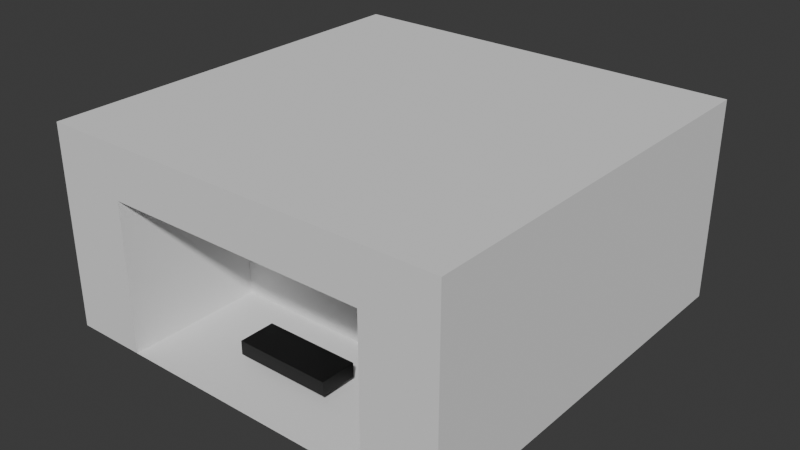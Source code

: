 # Source: BaseEdificio.blend  (saved by Blender 5.1.29; exported with 4.5.12 LTS)
import bpy
from mathutils import Matrix  # noqa: F401  (used for matrix-valued properties, if any)

bpy.ops.wm.read_factory_settings(use_empty=True)
scene = bpy.context.scene
scene.name = 'Scene'

# ---- collections
col_collection = bpy.data.collections.new('Collection'); scene.collection.children.link(col_collection)
col_puerta_ascensor = bpy.data.collections.new('Puerta Ascensor'); scene.collection.children.link(col_puerta_ascensor)

# ---- materials (node trees are filled in below, after node groups)
mat_material = bpy.data.materials.new('Material')
mat_material_001 = bpy.data.materials.new('Material.001')
mat_material_002 = bpy.data.materials.new('Material.002')
mat_material_002.alpha_threshold = 0.0
mat_material_002.use_backface_culling_lightprobe_volume = False
mat_material_002.roughness = 0.5
mat_material_002.line_color = (0.0, 0.0, 0.0, 1.0)

# ---- material node trees
mat_material.use_nodes = True; mat_material.node_tree.nodes.clear()
_N = mat_material.node_tree.nodes; _L = mat_material.node_tree.links
n0 = _N.new('ShaderNodeBsdfPrincipled'); n0.name = 'Principled BSDF'; n0.location = (-200, 100)
n0.inputs[0].default_value = (0.0, 0.0, 0.0, 1.0)
n1 = _N.new('ShaderNodeOutputMaterial'); n1.name = 'Material Output'; n1.location = (200, 100)
_L.new(n0.outputs[0], n1.inputs[0])
n1.is_active_output = True
mat_material_001.use_nodes = True; mat_material_001.node_tree.nodes.clear()
_N = mat_material_001.node_tree.nodes; _L = mat_material_001.node_tree.links
n0 = _N.new('ShaderNodeBsdfPrincipled'); n0.name = 'Principled BSDF'; n0.location = (-200, 100)
n0.inputs[0].default_value = (0.2316, 0.3132, 0.3272, 1.0)
n0.inputs[2].default_value = 0.0
n1 = _N.new('ShaderNodeOutputMaterial'); n1.name = 'Material Output'; n1.location = (200, 100)
_L.new(n0.outputs[0], n1.inputs[0])
n1.is_active_output = True
mat_material_002.use_nodes = True; mat_material_002.node_tree.nodes.clear()
_N = mat_material_002.node_tree.nodes; _L = mat_material_002.node_tree.links
n0 = _N.new('ShaderNodeOutputMaterial'); n0.name = 'Material Output'; n0.location = (200, 100)
n1 = _N.new('ShaderNodeBsdfPrincipled'); n1.name = 'Principled BSDF'; n1.location = (-200, 100)
n1.inputs[0].default_value = (0.3696, 0.3696, 0.3696, 1.0)
n1.inputs[2].default_value = 1.0
_L.new(n1.outputs[0], n0.inputs[0])
n0.is_active_output = True

# ---- world
world_world = bpy.data.worlds.new('World'); scene.world = world_world
world_world.use_nodes = True; world_world.node_tree.nodes.clear()
_N = world_world.node_tree.nodes; _L = world_world.node_tree.links
n0 = _N.new('ShaderNodeOutputWorld'); n0.name = 'World Output'; n0.location = (200, 100)
n1 = _N.new('ShaderNodeBackground'); n1.name = 'Background'; n1.location = (-200, 100)
n1.inputs[0].default_value = (0.05088, 0.05088, 0.05088, 1.0)
_L.new(n1.outputs[0], n0.inputs[0])
n0.is_active_output = True
world_world.color = (0.05088, 0.05088, 0.05088)
world_world.sun_shadow_jitter_overblur = 0.0

# ---- meshes
me_cube = bpy.data.meshes.new('Cube')
me_cube.from_pydata([(-1.0, -1.0, 0.01689), (-0.6459, 0.3252, 0.268), (-1.0, -1.0, 1.0), (-1.0, 1.0, 0.01689), (-1.0, 1.0, 1.0), (1.0, -1.0, 0.01689), (0.6459, 0.3252, 0.268), (1.0, -1.0, 1.0), (1.0, 1.0, 0.01689), (1.0, 1.0, 1.0), (-0.6459, 1.0, 0.268), (0.6459, 1.0, 1.0), (-0.6459, 1.0, 1.0), (0.6459, 1.0, 0.268), (-0.6459, 0.3252, 1.0), (0.6459, 0.3252, 1.0), (-0.6459, 1.0, 1.0), (-0.6459, 0.3252, 1.0)], [], [(0, 2, 4, 3), (11, 9, 8, 3, 4, 12, 10, 13), (8, 9, 7, 5), (5, 7, 2, 0), (3, 8, 5, 0), (14, 12, 4, 2, 7, 9, 11, 15), (14, 1, 10, 12), (13, 6, 15, 11), (6, 1, 14, 15), (10, 1, 6, 13), (11, 15, 17, 16)])
_uv = me_cube.uv_layers.new(name='UVMap')
_uv.uv.foreach_set('vector', [0.375, 0.0, 0.625, 0.0, 0.625, 0.25, 0.375, 0.25, 0.625, 0.4557, 0.625, 0.5, 0.375, 0.5, 0.375, 0.25, 0.625, 0.25, 0.625, 0.2943, 0.4388, 0.2943, 0.4388, 0.4557, 0.375, 0.5, 0.625, 0.5, 0.625, 0.75, 0.375, 0.75, 0.375, 0.75, 0.625, 0.75, 0.625, 1.0, 0.375, 1.0, 0.125, 0.5, 0.375, 0.5, 0.375, 0.75, 0.125, 0.75, 0.8307, 0.5844, 0.8307, 0.5, 0.875, 0.5, 0.875, 0.75, 0.625, 0.75, 0.625, 0.5, 0.6693, 0.5, 0.6693, 0.5844, 0.6093, 0.0, 0.375, 0.0, 0.375, 0.1306, 0.6093, 0.1306, 0.375, 0.6194, 0.375, 0.75, 0.6093, 0.75, 0.6093, 0.6194, 0.375, 0.75, 0.375, 1.0, 0.6093, 1.0, 0.6093, 0.75, 0.125, 0.6194, 0.125, 0.75, 0.375, 0.75, 0.375, 0.6194, 0.6693, 0.5, 0.6693, 0.5844, 0.6693, 0.5844, 0.6693, 0.5])
me_cube.materials.append(None)
me_cube.update()
me_cube_002 = bpy.data.meshes.new('Cube.002')
me_cube_002.from_pydata([(-1.0, -4.291, -1.0), (-1.0, -4.291, 1.0), (-1.0, 1.0, -1.0), (-1.0, 1.0, 1.0), (12.89, -4.291, -1.0), (12.89, -4.291, 1.0), (12.89, 1.0, -1.0), (12.89, 1.0, 1.0)], [], [(0, 1, 3, 2), (2, 3, 7, 6), (6, 7, 5, 4), (4, 5, 1, 0), (2, 6, 4, 0), (7, 3, 1, 5)])
_uv = me_cube_002.uv_layers.new(name='UVMap')
_uv.uv.foreach_set('vector', [0.375, 0.0, 0.625, 0.0, 0.625, 0.25, 0.375, 0.25, 0.375, 0.25, 0.625, 0.25, 0.625, 0.5, 0.375, 0.5, 0.375, 0.5, 0.625, 0.5, 0.625, 0.75, 0.375, 0.75, 0.375, 0.75, 0.625, 0.75, 0.625, 1.0, 0.375, 1.0, 0.125, 0.5, 0.375, 0.5, 0.375, 0.75, 0.125, 0.75, 0.625, 0.5, 0.875, 0.5, 0.875, 0.75, 0.625, 0.75])
me_cube_002.materials.append(mat_material)
me_cube_002.update()
me_cube_001 = bpy.data.meshes.new('Cube.001')
me_cube_001.from_pydata([(-0.98, 0.98, -1.0), (-1.0, 0.98, -0.98), (-0.98, 1.0, -0.98), (-0.98, 1.0, 0.98), (-1.0, 0.98, 0.98), (-0.98, 0.98, 1.0), (-0.98, -0.98, -1.0), (-0.98, -1.0, -0.98), (-1.0, -0.98, -0.98), (-0.98, -0.98, 1.0), (-1.0, -0.98, 0.98), (-0.98, -1.0, 0.98), (0.98, 0.98, -1.0), (0.98, 1.0, -0.98), (1.0, 0.98, -0.98), (0.98, 0.98, 1.0), (1.0, 0.98, 0.98), (0.98, 1.0, 0.98), (0.98, -0.98, -1.0), (1.0, -0.98, -0.98), (0.98, -1.0, -0.98), (0.98, -0.98, 1.0), (0.98, -1.0, 0.98), (1.0, -0.98, 0.98)], [], [(0, 1, 2), (3, 4, 5), (6, 7, 8), (9, 10, 11), (12, 13, 14), (15, 16, 17), (18, 19, 20), (21, 22, 23), (8, 1, 0, 6), (1, 4, 3, 2), (4, 10, 9, 5), (10, 8, 7, 11), (20, 7, 6, 18), (11, 22, 21, 9), (22, 20, 19, 23), (14, 19, 18, 12), (23, 16, 15, 21), (16, 14, 13, 17), (2, 13, 12, 0), (17, 3, 5, 15), (6, 0, 12, 18), (1, 8, 10, 4), (13, 2, 3, 17), (21, 15, 5, 9), (7, 20, 22, 11), (19, 14, 16, 23)])
_uv = me_cube_001.uv_layers.new(name='UVMap')
_uv.uv.foreach_set('vector', [0.1275, 0.7475, 0.125, 0.7475, 0.1275, 0.75, 0.6225, 0.0, 0.6225, 0.0025, 0.625, 0.0025, 0.1275, 0.5025, 0.1275, 0.5, 0.125, 0.5025, 0.625, 0.2492, 0.6225, 0.2475, 0.6225, 0.2519, 0.3725, 0.7475, 0.375, 0.7513, 0.3769, 0.7475, 0.6263, 0.75, 0.6225, 0.7481, 0.6225, 0.7525, 0.3725, 0.5025, 0.3769, 0.5025, 0.375, 0.4987, 0.6263, 0.5, 0.6225, 0.4975, 0.6225, 0.5019, 0.125, 0.5025, 0.125, 0.7475, 0.1275, 0.7475, 0.1275, 0.5025, 0.3775, 0.0025, 0.6225, 0.0025, 0.6225, 0.0, 0.3775, 0.0, 0.6225, 0.0025, 0.6225, 0.2475, 0.625, 0.2492, 0.625, 0.0025, 0.6225, 0.2475, 0.3775, 0.2475, 0.3775, 0.2525, 0.6225, 0.2519, 0.375, 0.4987, 0.1275, 0.5, 0.1275, 0.5025, 0.3725, 0.5025, 0.6225, 0.2519, 0.6225, 0.4975, 0.6263, 0.5, 0.625, 0.2492, 0.6225, 0.4975, 0.375, 0.4987, 0.3769, 0.5025, 0.6225, 0.5019, 0.3769, 0.7475, 0.3769, 0.5025, 0.3725, 0.5025, 0.3725, 0.7475, 0.6225, 0.5019, 0.6225, 0.7481, 0.6263, 0.75, 0.6263, 0.5, 0.6225, 0.7481, 0.3769, 0.7475, 0.375, 0.7513, 0.6225, 0.7525, 0.1275, 0.75, 0.375, 0.7513, 0.3725, 0.7475, 0.1275, 0.7475, 0.6225, 0.7525, 0.6225, 0.9975, 0.625, 0.9975, 0.6263, 0.75, 0.1275, 0.5025, 0.1275, 0.7475, 0.3725, 0.7475, 0.3725, 0.5025, 0.3775, 0.0025, 0.3775, 0.2475, 0.6225, 0.2475, 0.6225, 0.0025, 0.375, 0.7513, 0.3775, 0.9975, 0.6225, 0.9975, 0.6225, 0.7525, 0.6263, 0.5, 0.6263, 0.75, 0.8725, 0.7475, 0.8725, 0.5025, 0.3775, 0.2525, 0.375, 0.4987, 0.6225, 0.4975, 0.6225, 0.2519, 0.3769, 0.5025, 0.3769, 0.7475, 0.6225, 0.7481, 0.6225, 0.5019])
me_cube_001.materials.append(mat_material_001)
me_cube_001.update()
me_cube_003 = bpy.data.meshes.new('Cube.003')
me_cube_003.from_pydata([(1.0, 0.99, 0.99), (0.99, 1.0, 0.99), (0.99, 0.99, 1.0), (0.99, 1.0, -0.99), (1.0, 0.99, -0.99), (0.99, 0.99, -1.0), (1.0, -0.99, 0.99), (0.99, -0.99, 1.0), (0.99, -1.0, 0.99), (0.99, -0.99, -1.0), (1.0, -0.99, -0.99), (0.99, -1.0, -0.99), (-0.99, 1.0, 0.99), (-1.0, 0.99, 0.99), (-0.99, 0.99, 1.0), (-0.99, 1.0, -0.99), (-0.99, 0.99, -1.0), (-1.0, 0.99, -0.99), (-1.0, -0.99, 0.99), (-0.99, -1.0, 0.99), (-0.99, -0.99, 1.0), (-0.99, -0.99, -1.0), (-0.99, -1.0, -0.99), (-1.0, -0.99, -0.99), (-0.99, 0.8746, 0.8914), (-0.99, 0.8646, 0.9014), (-1.0, 0.8846, 0.9114), (-0.99, -0.8843, 0.9014), (-0.99, -0.8943, 0.8914), (-1.0, -0.9043, 0.9114), (-0.99, 0.8846, -1.0), (-0.99, 0.8746, -0.99), (-1.0, 0.8846, -0.99), (-0.99, -0.9043, -1.0), (-1.0, -0.9043, -0.99), (-0.99, -0.8943, -0.99), (1.0, -0.9043, -0.99), (0.99, -0.9043, -1.0), (0.99, -0.8943, -0.99), (1.0, 0.8846, -0.99), (0.99, 0.8746, -0.99), (0.99, 0.8846, -1.0), (0.99, -0.8943, 0.8914), (0.99, -0.8843, 0.9014), (1.0, -0.9043, 0.9114), (0.99, 0.8646, 0.9014), (0.99, 0.8746, 0.8914), (1.0, 0.8846, 0.9114)], [], [(0, 1, 2), (3, 4, 5), (6, 7, 8), (9, 10, 11), (12, 13, 14), (15, 16, 17), (18, 19, 20), (21, 22, 23), (24, 25, 26), (27, 28, 29), (30, 31, 32), (33, 34, 35), (36, 37, 38), (39, 40, 41), (42, 43, 44), (45, 46, 47), (2, 7, 6, 0), (1, 12, 14, 2), (13, 18, 20, 14), (7, 20, 19, 8), (11, 22, 21, 9), (8, 11, 10, 6), (18, 23, 22, 19), (23, 34, 33, 21), (12, 15, 17, 13), (16, 30, 32, 17), (26, 32, 31, 24), (25, 27, 29, 26), (28, 35, 34, 29), (9, 37, 36, 10), (35, 38, 37, 33), (5, 16, 15, 3), (4, 39, 41, 5), (30, 41, 40, 31), (0, 4, 3, 1), (38, 42, 44, 36), (43, 45, 47, 44), (39, 47, 46, 40), (24, 46, 45, 25), (27, 43, 42, 28), (4, 0, 6, 10, 36, 44, 47, 39), (2, 14, 20, 7), (15, 12, 1, 3), (16, 5, 41, 30), (11, 8, 19, 22), (9, 21, 33, 37), (23, 18, 13, 17, 32, 26, 29, 34), (46, 24, 31, 40), (25, 45, 43, 27), (35, 28, 42, 38)])
_uv = me_cube_003.uv_layers.new(name='UVMap')
_uv.uv.foreach_set('vector', [0.6237, 0.5009, 0.6238, 0.4988, 0.6256, 0.5, 0.3756, 0.4991, 0.3763, 0.5009, 0.3741, 0.5006, 0.6238, 0.7488, 0.6256, 0.7494, 0.6238, 0.7509, 0.3737, 0.7487, 0.3759, 0.7487, 0.375, 0.7506, 0.6238, 0.2509, 0.6237, 0.2487, 0.625, 0.2496, 0.1262, 0.5, 0.1263, 0.5013, 0.125, 0.5012, 0.6238, 0.00125, 0.6237, 0.0, 0.625, 0.00125, 0.1262, 0.7487, 0.1262, 0.75, 0.125, 0.7487, 0.6114, 0.2343, 0.6127, 0.2331, 0.6139, 0.2356, 0.6127, 0.01447, 0.6114, 0.01322, 0.6139, 0.01197, 0.1263, 0.5144, 0.1262, 0.5157, 0.125, 0.5144, 0.1262, 0.738, 0.125, 0.738, 0.1262, 0.7368, 0.3759, 0.738, 0.3737, 0.738, 0.3746, 0.7368, 0.3762, 0.5144, 0.3754, 0.5157, 0.3741, 0.5144, 0.6114, 0.7368, 0.6127, 0.7355, 0.6139, 0.738, 0.6127, 0.5169, 0.6114, 0.5157, 0.6139, 0.5144, 0.6256, 0.5, 0.6256, 0.7494, 0.6238, 0.7488, 0.6237, 0.5009, 0.6238, 0.4988, 0.6238, 0.2509, 0.625, 0.2496, 0.6256, 0.5, 0.6237, 0.2487, 0.6238, 0.00125, 0.625, 0.00125, 0.625, 0.2496, 0.6256, 0.7494, 0.625, 0.9987, 0.6238, 0.9988, 0.6238, 0.7509, 0.375, 0.7506, 0.1262, 0.75, 0.1262, 0.7487, 0.3737, 0.7487, 0.6238, 0.7509, 0.375, 0.7506, 0.3759, 0.7487, 0.6238, 0.7488, 0.6238, 0.00125, 0.3762, 0.00125, 0.3763, 0.0, 0.6237, 0.0, 0.125, 0.7487, 0.125, 0.738, 0.1262, 0.738, 0.1262, 0.7487, 0.6238, 0.2509, 0.3762, 0.2513, 0.3763, 0.2488, 0.6237, 0.2487, 0.1263, 0.5013, 0.1263, 0.5144, 0.125, 0.5144, 0.125, 0.5012, 0.6139, 0.2356, 0.3762, 0.2356, 0.3762, 0.2343, 0.6114, 0.2343, 0.6127, 0.2331, 0.6127, 0.01447, 0.6139, 0.01197, 0.6139, 0.2356, 0.6114, 0.01322, 0.3762, 0.01322, 0.3762, 0.01197, 0.6139, 0.01197, 0.3737, 0.7487, 0.3737, 0.738, 0.3759, 0.738, 0.3759, 0.7487, 0.1262, 0.7368, 0.3746, 0.7368, 0.3737, 0.738, 0.1262, 0.738, 0.3741, 0.5006, 0.1263, 0.5013, 0.1262, 0.5, 0.3756, 0.4991, 0.3763, 0.5009, 0.3762, 0.5144, 0.3741, 0.5144, 0.3741, 0.5006, 0.1263, 0.5144, 0.3741, 0.5144, 0.3754, 0.5157, 0.1262, 0.5157, 0.6237, 0.5009, 0.3763, 0.5009, 0.3756, 0.4991, 0.6238, 0.4988, 0.3746, 0.7368, 0.6114, 0.7368, 0.6139, 0.738, 0.3759, 0.738, 0.6127, 0.7355, 0.6127, 0.5169, 0.6139, 0.5144, 0.6139, 0.738, 0.3762, 0.5144, 0.6139, 0.5144, 0.6114, 0.5157, 0.3754, 0.5157, 0.7777, 0.5, 0.6776, 0.5, 0.6776, 0.5014, 0.7777, 0.5014, 0.7777, 0.7486, 0.6776, 0.7486, 0.6776, 0.75, 0.7777, 0.75, 0.3763, 0.5009, 0.6237, 0.5009, 0.6238, 0.7488, 0.3759, 0.7487, 0.3759, 0.738, 0.6139, 0.738, 0.6139, 0.5144, 0.3762, 0.5144, 0.6256, 0.5, 0.8738, 0.5013, 0.8738, 0.7487, 0.6256, 0.7494, 0.3762, 0.2513, 0.6238, 0.2509, 0.6238, 0.4988, 0.3756, 0.4991, 0.1263, 0.5013, 0.3741, 0.5006, 0.3741, 0.5144, 0.1263, 0.5144, 0.375, 0.7506, 0.6238, 0.7509, 0.6238, 0.9988, 0.3762, 0.9988, 0.3737, 0.7487, 0.1262, 0.7487, 0.1262, 0.738, 0.3737, 0.738, 0.3762, 0.00125, 0.6238, 0.00125, 0.6237, 0.2487, 0.3763, 0.2488, 0.3762, 0.2356, 0.6139, 0.2356, 0.6139, 0.01197, 0.3762, 0.01197, 0.6241, 0.4474, 0.6241, 0.3473, 0.4516, 0.3473, 0.4516, 0.4474, 0.7777, 0.5014, 0.6776, 0.5014, 0.6776, 0.7486, 0.7777, 0.7486, 0.4516, 0.9027, 0.6241, 0.9027, 0.6241, 0.8026, 0.4516, 0.8026])
me_cube_003.materials.append(mat_material_002)
me_cube_003.use_mirror_vertex_groups = False
me_cube_003.update()
me_cube_004 = bpy.data.meshes.new('Cube.004')
me_cube_004.from_pydata([(-0.98, -0.9479, -1.0), (-0.98, -0.9679, -0.98), (-1.0, -0.9479, -0.98), (-0.98, -0.9679, 0.98), (-0.98, -0.9479, 1.0), (-1.0, -0.9479, 0.98), (-0.98, 0.98, -1.0), (-1.0, 0.98, -0.98), (-0.98, 1.0, -0.98), (-0.98, 0.98, 1.0), (-0.98, 1.0, 0.98), (-1.0, 0.98, 0.98), (0.98, -0.9479, -1.0), (1.0, -0.9479, -0.98), (0.98, -0.9679, -0.98), (0.98, -0.9479, 1.0), (0.98, -0.9679, 0.98), (1.0, -0.9479, 0.98), (0.98, 0.98, -1.0), (0.98, 1.0, -0.98), (1.0, 0.98, -0.98), (0.98, 0.98, 1.0), (1.0, 0.98, 0.98), (0.98, 1.0, 0.98)], [], [(0, 1, 2), (3, 4, 5), (6, 7, 8), (9, 10, 11), (12, 13, 14), (15, 16, 17), (18, 19, 20), (21, 22, 23), (6, 0, 2, 7), (1, 3, 5, 2), (4, 9, 11, 5), (10, 8, 7, 11), (18, 6, 8, 19), (9, 21, 23, 10), (22, 20, 19, 23), (12, 18, 20, 13), (21, 15, 17, 22), (16, 14, 13, 17), (0, 12, 14, 1), (15, 4, 3, 16), (6, 18, 12, 0), (2, 5, 11, 7), (14, 16, 3, 1), (21, 9, 4, 15), (8, 10, 23, 19), (20, 22, 17, 13)])
_uv = me_cube_004.uv_layers.new(name='UVMap')
_uv.uv.foreach_set('vector', [0.1275, 0.7475, 0.1275, 0.75, 0.125, 0.7475, 0.6225, 0.0, 0.625, 0.0025, 0.6225, 0.0025, 0.1275, 0.5025, 0.125, 0.5025, 0.1275, 0.5, 0.625, 0.2492, 0.6225, 0.2519, 0.6225, 0.2475, 0.3725, 0.7475, 0.3769, 0.7475, 0.375, 0.7513, 0.6263, 0.75, 0.6225, 0.7525, 0.6225, 0.7481, 0.3725, 0.5025, 0.375, 0.4987, 0.3769, 0.5025, 0.6263, 0.5, 0.6225, 0.5019, 0.6225, 0.4975, 0.1275, 0.5025, 0.1275, 0.7475, 0.125, 0.7475, 0.125, 0.5025, 0.3775, 0.0, 0.6225, 0.0, 0.6225, 0.0025, 0.3775, 0.0025, 0.625, 0.0025, 0.625, 0.2492, 0.6225, 0.2475, 0.6225, 0.0025, 0.6225, 0.2519, 0.3775, 0.2525, 0.3775, 0.2475, 0.6225, 0.2475, 0.3725, 0.5025, 0.1275, 0.5025, 0.1275, 0.5, 0.375, 0.4987, 0.625, 0.2492, 0.6263, 0.5, 0.6225, 0.4975, 0.6225, 0.2519, 0.6225, 0.5019, 0.3769, 0.5025, 0.375, 0.4987, 0.6225, 0.4975, 0.3725, 0.7475, 0.3725, 0.5025, 0.3769, 0.5025, 0.3769, 0.7475, 0.6263, 0.5, 0.6263, 0.75, 0.6225, 0.7481, 0.6225, 0.5019, 0.6225, 0.7525, 0.375, 0.7513, 0.3769, 0.7475, 0.6225, 0.7481, 0.1275, 0.7475, 0.3725, 0.7475, 0.375, 0.7513, 0.1275, 0.75, 0.6263, 0.75, 0.625, 0.9975, 0.6225, 0.9975, 0.6225, 0.7525, 0.1275, 0.5025, 0.3725, 0.5025, 0.3725, 0.7475, 0.1275, 0.7475, 0.3775, 0.0025, 0.6225, 0.0025, 0.6225, 0.2475, 0.3775, 0.2475, 0.375, 0.7513, 0.6225, 0.7525, 0.6225, 0.9975, 0.3775, 0.9975, 0.6263, 0.5, 0.8725, 0.5025, 0.8725, 0.7475, 0.6263, 0.75, 0.3775, 0.2525, 0.6225, 0.2519, 0.6225, 0.4975, 0.375, 0.4987, 0.3769, 0.5025, 0.6225, 0.5019, 0.6225, 0.7481, 0.3769, 0.7475])
me_cube_004.materials.append(mat_material_001)
me_cube_004.update()

# ---- objects
ob_cube_001 = bpy.data.objects.new('Cube.001', me_cube)
ob_cube = bpy.data.objects.new('Cube', me_cube_002)
ob_cube_002 = bpy.data.objects.new('Cube.002', me_cube_001)
ob_cube_003 = bpy.data.objects.new('Cube.003', me_cube_003)
ob_cube_004 = bpy.data.objects.new('Cube.004', me_cube_004)

# ---- transforms, parenting, visibility, modifiers, constraints
ob_cube_001.location = (0.05704, -0.1678, 8.985)
ob_cube_001.scale = (-9.292, -9.292, -9.292)
ob_cube.location = (-1.827, -5.885, 0.4498)
ob_cube.scale = (0.3162, 0.3162, 0.3162)
ob_cube_002.location = (0.0, 1.935, 0.0)
ob_cube_002.rotation_euler = (0.0, -0.0, -1.571)
ob_cube_002.scale = (0.1313, 0.5994, 1.242)
ob_cube_003.location = (4.161, -3.494, 0.9973)
ob_cube_003.rotation_euler = (0.0, -0.0, -1.571)
ob_cube_003.scale = (0.3093, 1.239, 1.312)
ob_cube_003.lock_rotations_4d = False
ob_cube_003.empty_display_type = 'ARROWS'
ob_cube_003.lineart.crease_threshold = 0.0
ob_cube_004.location = (0.0, 1.935, 0.0)
ob_cube_004.rotation_euler = (0.0, -0.0, -1.571)
ob_cube_004.scale = (0.1313, 0.5994, 1.242)

# ---- collection membership
col_collection.objects.link(ob_cube_001)
col_collection.objects.link(ob_cube)
col_puerta_ascensor.objects.link(ob_cube_002)
col_puerta_ascensor.objects.link(ob_cube_003)
col_puerta_ascensor.objects.link(ob_cube_004)

# ---- scene / render settings (as saved in the file)
scene.frame_start = 1; scene.frame_end = 250; scene.frame_set(1)
scene.render.engine = 'BLENDER_EEVEE_NEXT'
scene.render.bake_bias = 0.0
scene.render.bake_samples = 0
scene.cycles.sampling_pattern = 'TABULATED_SOBOL'
scene.eevee.use_volume_custom_range = False
bpy.context.view_layer.update()

# ---- added for rendering (the .blend has no active camera and no usable light): camera, sun
cam_auto = bpy.data.cameras.new('AutoCamera')
cam_auto.lens = 50.0
cam_auto.sensor_width = 36.0
cam_auto.clip_end = 1000.0
ob_auto_camera = bpy.data.objects.new('AutoCamera', cam_auto)
scene.collection.objects.link(ob_auto_camera)
ob_auto_camera.location = (26.0986, -31.4176, 24.6259)
ob_auto_camera.rotation_euler = (1.09748, -7.21219e-08, 0.694738)
scene.camera = ob_auto_camera
light_auto_sun = bpy.data.lights.new('AutoSun', 'SUN')
light_auto_sun.energy = 3.0
light_auto_sun.angle = 0.0523599
ob_auto_sun = bpy.data.objects.new('AutoSun', light_auto_sun)
scene.collection.objects.link(ob_auto_sun)
ob_auto_sun.rotation_euler = (0.872665, 0.174533, 0.523599)
bpy.context.view_layer.update()
